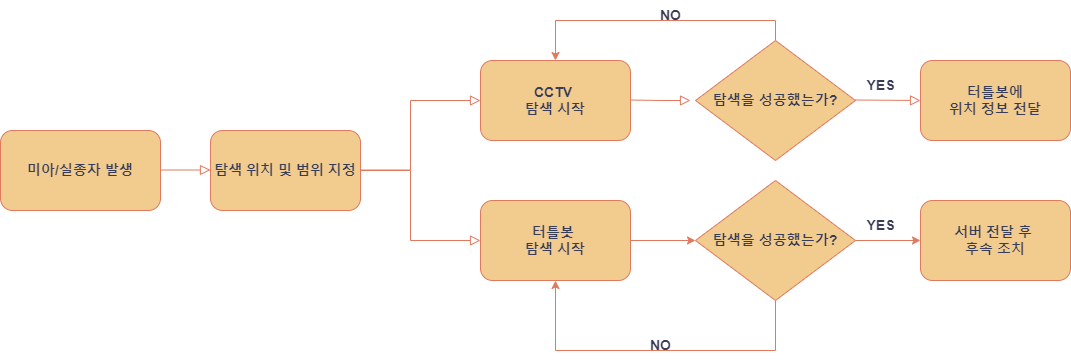

The diagram above was exported from draw.io. Its source (the exported page's mxGraphModel, read from the mxfile embedded in the PNG):
<mxGraphModel dx="1434" dy="772" grid="1" gridSize="10" guides="1" tooltips="1" connect="1" arrows="1" fold="1" page="1" pageScale="1" pageWidth="1169" pageHeight="827" math="0" shadow="0">
  <root>
    <mxCell id="WIyWlLk6GJQsqaUBKTNV-0" />
    <mxCell id="WIyWlLk6GJQsqaUBKTNV-1" parent="WIyWlLk6GJQsqaUBKTNV-0" />
    <mxCell id="WIyWlLk6GJQsqaUBKTNV-3" value="&lt;font style=&quot;font-size: 14px;&quot;&gt;&lt;b&gt;미아/실종자 발생&lt;/b&gt;&lt;/font&gt;" style="rounded=1;whiteSpace=wrap;html=1;fontSize=12;glass=0;strokeWidth=1;shadow=0;labelBackgroundColor=none;fillColor=#F2CC8F;strokeColor=#E07A5F;fontColor=#393C56;" parent="WIyWlLk6GJQsqaUBKTNV-1" vertex="1">
      <mxGeometry x="40" y="240" width="160" height="80" as="geometry" />
    </mxCell>
    <mxCell id="mm6QdvYmn505hOynZT7x-0" value="&lt;font style=&quot;font-size: 14px;&quot;&gt;&lt;b&gt;탐색 위치 및 범위 지정&lt;/b&gt;&lt;/font&gt;" style="rounded=1;whiteSpace=wrap;html=1;fontSize=12;glass=0;strokeWidth=1;shadow=0;labelBackgroundColor=none;fillColor=#F2CC8F;strokeColor=#E07A5F;fontColor=#393C56;" vertex="1" parent="WIyWlLk6GJQsqaUBKTNV-1">
      <mxGeometry x="250" y="240" width="150" height="80" as="geometry" />
    </mxCell>
    <mxCell id="mm6QdvYmn505hOynZT7x-3" value="&lt;font style=&quot;font-size: 14px;&quot;&gt;&lt;b&gt;CCTV&amp;nbsp;&lt;/b&gt;&lt;/font&gt;&lt;div&gt;&lt;b style=&quot;font-size: 14px; background-color: initial;&quot;&gt;탐색 시작&lt;/b&gt;&lt;/div&gt;" style="rounded=1;whiteSpace=wrap;html=1;fontSize=12;glass=0;strokeWidth=1;shadow=0;labelBackgroundColor=none;fillColor=#F2CC8F;strokeColor=#E07A5F;fontColor=#393C56;" vertex="1" parent="WIyWlLk6GJQsqaUBKTNV-1">
      <mxGeometry x="520" y="170" width="150" height="80" as="geometry" />
    </mxCell>
    <mxCell id="mm6QdvYmn505hOynZT7x-4" value="" style="edgeStyle=orthogonalEdgeStyle;rounded=0;html=1;jettySize=auto;orthogonalLoop=1;fontSize=11;endArrow=block;endFill=0;endSize=8;strokeWidth=1;shadow=0;labelBackgroundColor=none;strokeColor=#E07A5F;fontColor=default;" edge="1" parent="WIyWlLk6GJQsqaUBKTNV-1">
      <mxGeometry y="10" relative="1" as="geometry">
        <mxPoint as="offset" />
        <mxPoint x="200" y="279.5" as="sourcePoint" />
        <mxPoint x="250" y="279.5" as="targetPoint" />
      </mxGeometry>
    </mxCell>
    <mxCell id="mm6QdvYmn505hOynZT7x-6" value="" style="edgeStyle=orthogonalEdgeStyle;rounded=0;html=1;jettySize=auto;orthogonalLoop=1;fontSize=11;endArrow=block;endFill=0;endSize=8;strokeWidth=1;shadow=0;labelBackgroundColor=none;strokeColor=#E07A5F;fontColor=default;" edge="1" parent="WIyWlLk6GJQsqaUBKTNV-1">
      <mxGeometry y="10" relative="1" as="geometry">
        <mxPoint as="offset" />
        <mxPoint x="400" y="279.5" as="sourcePoint" />
        <mxPoint x="520" y="210" as="targetPoint" />
        <Array as="points">
          <mxPoint x="450" y="280" />
          <mxPoint x="450" y="210" />
        </Array>
      </mxGeometry>
    </mxCell>
    <mxCell id="mm6QdvYmn505hOynZT7x-7" value="" style="edgeStyle=orthogonalEdgeStyle;rounded=0;html=1;jettySize=auto;orthogonalLoop=1;fontSize=11;endArrow=block;endFill=0;endSize=8;strokeWidth=1;shadow=0;labelBackgroundColor=none;strokeColor=#E07A5F;fontColor=default;" edge="1" parent="WIyWlLk6GJQsqaUBKTNV-1">
      <mxGeometry y="10" relative="1" as="geometry">
        <mxPoint as="offset" />
        <mxPoint x="400" y="280" as="sourcePoint" />
        <mxPoint x="520" y="350" as="targetPoint" />
        <Array as="points">
          <mxPoint x="450" y="280" />
          <mxPoint x="450" y="350" />
          <mxPoint x="520" y="350" />
        </Array>
      </mxGeometry>
    </mxCell>
    <mxCell id="mm6QdvYmn505hOynZT7x-8" value="&lt;div style=&quot;font-size: 14px;&quot;&gt;&lt;b&gt;서버 전달 후&amp;nbsp;&lt;/b&gt;&lt;/div&gt;&lt;div style=&quot;font-size: 14px;&quot;&gt;&lt;b&gt;후속 조치&lt;/b&gt;&lt;/div&gt;" style="rounded=1;whiteSpace=wrap;html=1;fontSize=12;glass=0;strokeWidth=1;shadow=0;labelBackgroundColor=none;fillColor=#F2CC8F;strokeColor=#E07A5F;fontColor=#393C56;" vertex="1" parent="WIyWlLk6GJQsqaUBKTNV-1">
      <mxGeometry x="960" y="310" width="150" height="80" as="geometry" />
    </mxCell>
    <mxCell id="mm6QdvYmn505hOynZT7x-31" value="" style="edgeStyle=orthogonalEdgeStyle;rounded=0;orthogonalLoop=1;jettySize=auto;html=1;strokeColor=#E07A5F;fontColor=#393C56;fillColor=#F2CC8F;" edge="1" parent="WIyWlLk6GJQsqaUBKTNV-1" source="mm6QdvYmn505hOynZT7x-13" target="mm6QdvYmn505hOynZT7x-30">
      <mxGeometry relative="1" as="geometry" />
    </mxCell>
    <mxCell id="mm6QdvYmn505hOynZT7x-13" value="&lt;font style=&quot;font-size: 14px;&quot;&gt;&lt;b&gt;터틀봇&amp;nbsp;&lt;/b&gt;&lt;/font&gt;&lt;div style=&quot;font-size: 14px;&quot;&gt;&lt;span style=&quot;background-color: initial;&quot;&gt;&lt;font style=&quot;font-size: 14px;&quot;&gt;&lt;b&gt;탐색 시작&lt;/b&gt;&lt;/font&gt;&lt;/span&gt;&lt;br&gt;&lt;/div&gt;" style="rounded=1;whiteSpace=wrap;html=1;fontSize=12;glass=0;strokeWidth=1;shadow=0;labelBackgroundColor=none;fillColor=#F2CC8F;strokeColor=#E07A5F;fontColor=#393C56;" vertex="1" parent="WIyWlLk6GJQsqaUBKTNV-1">
      <mxGeometry x="520" y="310" width="150" height="80" as="geometry" />
    </mxCell>
    <mxCell id="mm6QdvYmn505hOynZT7x-15" value="" style="edgeStyle=orthogonalEdgeStyle;rounded=0;html=1;jettySize=auto;orthogonalLoop=1;fontSize=11;endArrow=block;endFill=0;endSize=8;strokeWidth=1;shadow=0;labelBackgroundColor=none;strokeColor=#E07A5F;fontColor=default;" edge="1" parent="WIyWlLk6GJQsqaUBKTNV-1">
      <mxGeometry y="10" relative="1" as="geometry">
        <mxPoint as="offset" />
        <mxPoint x="670" y="209.5" as="sourcePoint" />
        <mxPoint x="730" y="210" as="targetPoint" />
      </mxGeometry>
    </mxCell>
    <mxCell id="mm6QdvYmn505hOynZT7x-17" value="&lt;span style=&quot;font-size: 14px;&quot;&gt;&lt;b&gt;터틀봇에&lt;/b&gt;&lt;/span&gt;&lt;div&gt;&lt;span style=&quot;font-size: 14px;&quot;&gt;&lt;b&gt;위치 정보 전달&lt;/b&gt;&lt;/span&gt;&lt;/div&gt;" style="rounded=1;whiteSpace=wrap;html=1;fontSize=12;glass=0;strokeWidth=1;shadow=0;labelBackgroundColor=none;fillColor=#F2CC8F;strokeColor=#E07A5F;fontColor=#393C56;" vertex="1" parent="WIyWlLk6GJQsqaUBKTNV-1">
      <mxGeometry x="960" y="170" width="150" height="80" as="geometry" />
    </mxCell>
    <mxCell id="mm6QdvYmn505hOynZT7x-26" style="edgeStyle=orthogonalEdgeStyle;rounded=0;orthogonalLoop=1;jettySize=auto;html=1;exitX=0.5;exitY=0;exitDx=0;exitDy=0;entryX=0.5;entryY=0;entryDx=0;entryDy=0;strokeColor=#E07A5F;fontColor=#393C56;fillColor=#F2CC8F;" edge="1" parent="WIyWlLk6GJQsqaUBKTNV-1" source="mm6QdvYmn505hOynZT7x-22" target="mm6QdvYmn505hOynZT7x-3">
      <mxGeometry relative="1" as="geometry" />
    </mxCell>
    <mxCell id="mm6QdvYmn505hOynZT7x-22" value="&lt;font size=&quot;1&quot; style=&quot;&quot;&gt;&lt;b style=&quot;font-size: 14px;&quot;&gt;탐색을 성공했는가?&lt;/b&gt;&lt;/font&gt;" style="rhombus;whiteSpace=wrap;html=1;strokeColor=#E07A5F;fontColor=#393C56;fillColor=#F2CC8F;" vertex="1" parent="WIyWlLk6GJQsqaUBKTNV-1">
      <mxGeometry x="735" y="150" width="160" height="120" as="geometry" />
    </mxCell>
    <mxCell id="mm6QdvYmn505hOynZT7x-23" value="" style="edgeStyle=orthogonalEdgeStyle;rounded=0;html=1;jettySize=auto;orthogonalLoop=1;fontSize=11;endArrow=block;endFill=0;endSize=8;strokeWidth=1;shadow=0;labelBackgroundColor=none;strokeColor=#E07A5F;fontColor=default;entryX=0;entryY=0.5;entryDx=0;entryDy=0;" edge="1" parent="WIyWlLk6GJQsqaUBKTNV-1" target="mm6QdvYmn505hOynZT7x-17">
      <mxGeometry y="10" relative="1" as="geometry">
        <mxPoint as="offset" />
        <mxPoint x="895" y="209.5" as="sourcePoint" />
        <mxPoint x="955" y="210" as="targetPoint" />
      </mxGeometry>
    </mxCell>
    <mxCell id="mm6QdvYmn505hOynZT7x-27" value="&lt;b&gt;&lt;font style=&quot;font-size: 14px;&quot;&gt;NO&lt;/font&gt;&lt;/b&gt;" style="text;html=1;align=center;verticalAlign=middle;resizable=0;points=[];autosize=1;strokeColor=none;fillColor=none;fontColor=#393C56;" vertex="1" parent="WIyWlLk6GJQsqaUBKTNV-1">
      <mxGeometry x="690" y="110" width="40" height="30" as="geometry" />
    </mxCell>
    <mxCell id="mm6QdvYmn505hOynZT7x-28" value="&lt;b&gt;&lt;font style=&quot;font-size: 14px;&quot;&gt;YES&lt;/font&gt;&lt;/b&gt;" style="text;html=1;align=center;verticalAlign=middle;resizable=0;points=[];autosize=1;strokeColor=none;fillColor=none;fontColor=#393C56;" vertex="1" parent="WIyWlLk6GJQsqaUBKTNV-1">
      <mxGeometry x="895" y="180" width="50" height="30" as="geometry" />
    </mxCell>
    <mxCell id="mm6QdvYmn505hOynZT7x-32" value="" style="edgeStyle=orthogonalEdgeStyle;rounded=0;orthogonalLoop=1;jettySize=auto;html=1;strokeColor=#E07A5F;fontColor=#393C56;fillColor=#F2CC8F;" edge="1" parent="WIyWlLk6GJQsqaUBKTNV-1" source="mm6QdvYmn505hOynZT7x-30" target="mm6QdvYmn505hOynZT7x-8">
      <mxGeometry relative="1" as="geometry" />
    </mxCell>
    <mxCell id="mm6QdvYmn505hOynZT7x-35" style="edgeStyle=orthogonalEdgeStyle;rounded=0;orthogonalLoop=1;jettySize=auto;html=1;exitX=0.5;exitY=1;exitDx=0;exitDy=0;entryX=0.5;entryY=1;entryDx=0;entryDy=0;strokeColor=#E07A5F;fontColor=#393C56;fillColor=#F2CC8F;" edge="1" parent="WIyWlLk6GJQsqaUBKTNV-1" source="mm6QdvYmn505hOynZT7x-30" target="mm6QdvYmn505hOynZT7x-13">
      <mxGeometry relative="1" as="geometry">
        <Array as="points">
          <mxPoint x="815" y="460" />
          <mxPoint x="595" y="460" />
        </Array>
      </mxGeometry>
    </mxCell>
    <mxCell id="mm6QdvYmn505hOynZT7x-30" value="&lt;font size=&quot;1&quot; style=&quot;&quot;&gt;&lt;b style=&quot;font-size: 14px;&quot;&gt;탐색을 성공했는가?&lt;/b&gt;&lt;/font&gt;" style="rhombus;whiteSpace=wrap;html=1;strokeColor=#E07A5F;fontColor=#393C56;fillColor=#F2CC8F;" vertex="1" parent="WIyWlLk6GJQsqaUBKTNV-1">
      <mxGeometry x="735" y="290" width="160" height="120" as="geometry" />
    </mxCell>
    <mxCell id="mm6QdvYmn505hOynZT7x-33" value="&lt;b&gt;&lt;font style=&quot;font-size: 14px;&quot;&gt;YES&lt;/font&gt;&lt;/b&gt;" style="text;html=1;align=center;verticalAlign=middle;resizable=0;points=[];autosize=1;strokeColor=none;fillColor=none;fontColor=#393C56;" vertex="1" parent="WIyWlLk6GJQsqaUBKTNV-1">
      <mxGeometry x="895" y="320" width="50" height="30" as="geometry" />
    </mxCell>
    <mxCell id="mm6QdvYmn505hOynZT7x-34" value="&lt;b&gt;&lt;font style=&quot;font-size: 14px;&quot;&gt;NO&lt;/font&gt;&lt;/b&gt;" style="text;html=1;align=center;verticalAlign=middle;resizable=0;points=[];autosize=1;strokeColor=none;fillColor=none;fontColor=#393C56;" vertex="1" parent="WIyWlLk6GJQsqaUBKTNV-1">
      <mxGeometry x="680" y="440" width="40" height="30" as="geometry" />
    </mxCell>
  </root>
</mxGraphModel>